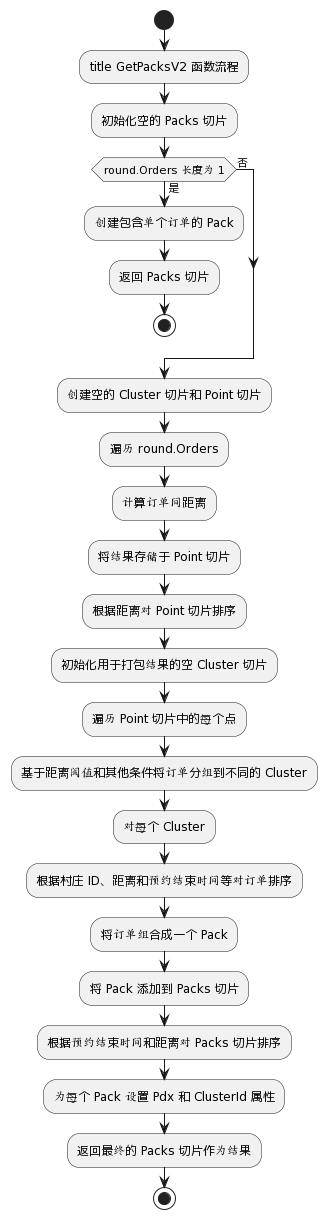

The diagram above was rendered by PlantUML. Its source (embedded in the PNG):
@startuml
start
:title GetPacksV2 函数流程;

:初始化空的 Packs 切片;

if (round.Orders 长度为 1) then (是)
  :创建包含单个订单的 Pack;
  :返回 Packs 切片;
  stop
else (否)
endif

:创建空的 Cluster 切片和 Point 切片;
:遍历 round.Orders;
:计算订单间距离;
:将结果存储于 Point 切片;

:根据距离对 Point 切片排序;

:初始化用于打包结果的空 Cluster 切片;

:遍历 Point 切片中的每个点;
:基于距离阈值和其他条件将订单分组到不同的 Cluster;

:对每个 Cluster;
:根据村庄 ID、距离和预约结束时间等对订单排序;
:将订单组合成一个 Pack;
:将 Pack 添加到 Packs 切片;

:根据预约结束时间和距离对 Packs 切片排序;

:为每个 Pack 设置 Pdx 和 ClusterId 属性;

:返回最终的 Packs 切片作为结果;

stop
@enduml